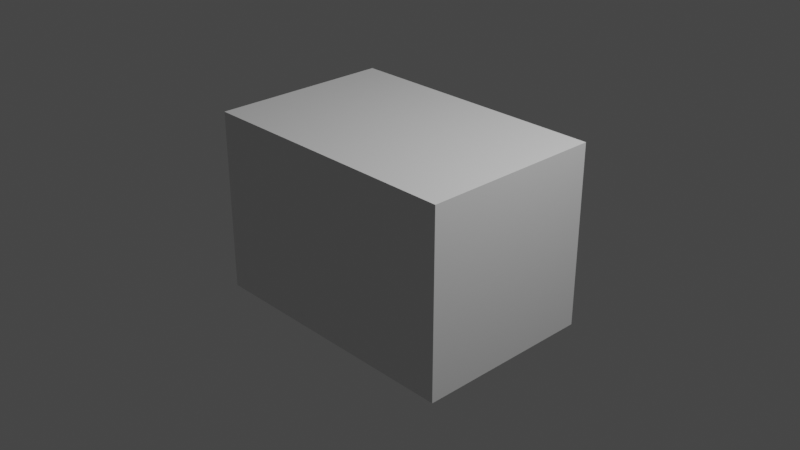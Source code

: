 # Source: ChestMODEL.blend  (saved by Blender 3.6.13; exported with 4.5.12 LTS)
import bpy
from mathutils import Matrix  # noqa: F401  (used for matrix-valued properties, if any)

bpy.ops.wm.read_factory_settings(use_empty=True)
scene = bpy.context.scene
scene.name = 'Scene'

# ---- collections
col_collection = bpy.data.collections.new('Collection'); scene.collection.children.link(col_collection)

# ---- materials (node trees are filled in below, after node groups)
mat_material = bpy.data.materials.new('Material')
mat_material.alpha_threshold = 0.0
mat_material.use_transparent_shadow = False
mat_material.roughness = 0.5
mat_material.line_color = (0.0, 0.0, 0.0, 1.0)

# ---- material node trees
mat_material.use_nodes = True; mat_material.node_tree.nodes.clear()
_N = mat_material.node_tree.nodes; _L = mat_material.node_tree.links
n0 = _N.new('ShaderNodeOutputMaterial'); n0.name = 'Material Output'; n0.location = (300, 300)
n1 = _N.new('ShaderNodeBsdfPrincipled'); n1.name = 'Principled BSDF'; n1.location = (10, 300)
n1.distribution = 'GGX'
n1.subsurface_method = 'RANDOM_WALK_SKIN'
n1.inputs[3].default_value = 1.45
n1.inputs[27].default_value = (0.0, 0.0, 0.0, 1.0)
n1.inputs[28].default_value = 1.0
_L.new(n1.outputs[0], n0.inputs[0])
n0.is_active_output = True

# ---- world
world_world = bpy.data.worlds.new('World'); scene.world = world_world
world_world.use_nodes = True; world_world.node_tree.nodes.clear()
_N = world_world.node_tree.nodes; _L = world_world.node_tree.links
n0 = _N.new('ShaderNodeOutputWorld'); n0.name = 'World Output'; n0.location = (300, 300)
n1 = _N.new('ShaderNodeBackground'); n1.name = 'Background'; n1.location = (10, 300)
n1.inputs[0].default_value = (0.05088, 0.05088, 0.05088, 1.0)
_L.new(n1.outputs[0], n0.inputs[0])
n0.is_active_output = True
world_world.color = (0.05088, 0.05088, 0.05088)
world_world.use_sun_shadow = False
world_world.sun_shadow_jitter_overblur = 0.0

# ---- cameras
cam_camera = bpy.data.cameras.new('Camera')
cam_camera.clip_end = 100.0
cam_camera.ortho_scale = 7.314

# ---- lights
light_light = bpy.data.lights.new('Light', 'POINT')
light_light.transmission_factor = 0.0
light_light.energy = 1000.0
light_light.shadow_soft_size = 0.1
light_light.shadow_maximum_resolution = 0.006
light_light.use_absolute_resolution = True

# ---- meshes
me_cube = bpy.data.meshes.new('Cube')
me_cube.from_pydata([(1.0, 1.0, 1.0), (1.0, 1.0, -1.0), (1.0, -1.0, 1.0), (1.0, -1.0, -1.0), (-1.0, 1.0, 1.0), (-1.0, 1.0, -1.0), (-1.0, -1.0, 1.0), (-1.0, -1.0, -1.0)], [], [(0, 4, 6, 2), (3, 2, 6, 7), (7, 6, 4, 5), (5, 1, 3, 7), (1, 0, 2, 3), (5, 4, 0, 1)])
_uv = me_cube.uv_layers.new(name='UVMap')
_uv.uv.foreach_set('vector', [0.625, 0.5, 0.875, 0.5, 0.875, 0.75, 0.625, 0.75, 0.375, 0.75, 0.625, 0.75, 0.625, 1.0, 0.375, 1.0, 0.375, 0.0, 0.625, 0.0, 0.625, 0.25, 0.375, 0.25, 0.125, 0.5, 0.375, 0.5, 0.375, 0.75, 0.125, 0.75, 0.375, 0.5, 0.625, 0.5, 0.625, 0.75, 0.375, 0.75, 0.375, 0.25, 0.625, 0.25, 0.625, 0.5, 0.375, 0.5])
me_cube.materials.append(mat_material)
me_cube.use_mirror_vertex_groups = False
me_cube.update()

# ---- objects
ob_cube = bpy.data.objects.new('Cube', me_cube)
ob_light = bpy.data.objects.new('Light', light_light)
ob_camera = bpy.data.objects.new('Camera', cam_camera)

# ---- transforms, parenting, visibility, modifiers, constraints
ob_cube.location = (0.0, 0.0, 0.0)
ob_cube.scale = (1.5, 1.0, 1.0)
ob_cube.lock_rotations_4d = False
ob_cube.empty_display_type = 'ARROWS'
ob_cube.lineart.crease_threshold = 0.0
ob_light.location = (4.076, 1.005, 5.904)
ob_light.rotation_euler = (0.6503, 0.05522, 1.866)
ob_light.lock_rotations_4d = False
ob_light.empty_display_type = 'ARROWS'
ob_light.color = (0.0, 0.0, 0.0, 0.0)
ob_light.lineart.crease_threshold = 0.0
ob_camera.location = (7.359, -6.926, 4.958)
ob_camera.rotation_euler = (1.109, 0.0, 0.8149)
ob_camera.lock_rotations_4d = False
ob_camera.empty_display_type = 'ARROWS'
ob_camera.color = (0.0, 0.0, 0.0, 0.0)
ob_camera.display_type = 'WIRE'
ob_camera.lineart.crease_threshold = 0.0

# ---- collection membership
col_collection.objects.link(ob_cube)
col_collection.objects.link(ob_light)
col_collection.objects.link(ob_camera)

# ---- scene / render settings (as saved in the file)
scene.camera = ob_camera
scene.frame_start = 1; scene.frame_end = 250; scene.frame_set(1)
scene.render.engine = 'BLENDER_EEVEE_NEXT'
scene.cycles.sampling_pattern = 'TABULATED_SOBOL'
scene.view_settings.view_transform = 'Filmic'
bpy.context.view_layer.update()
